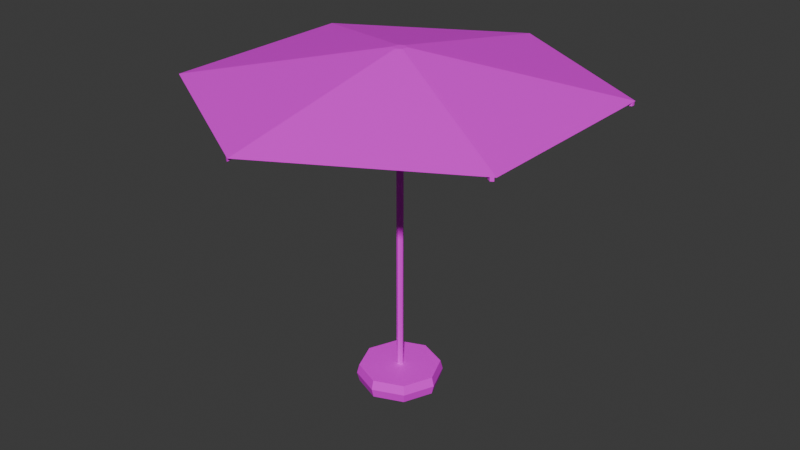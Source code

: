 # Source: Umbrella01b.blend  (saved by Blender 4.1.24; exported with 4.5.12 LTS)
import bpy
from mathutils import Matrix  # noqa: F401  (used for matrix-valued properties, if any)

bpy.ops.wm.read_factory_settings(use_empty=True)
scene = bpy.context.scene
scene.name = 'Scene'

# ---- collections
col_collection = bpy.data.collections.new('Collection'); scene.collection.children.link(col_collection)

# ---- images (referenced by path relative to the original .blend; pixels are not part of the script)
import os
ASSET_DIR = os.environ.get("B2B_ASSET_DIR", "")  # directory of the original .blend (textures are referenced by path, not embedded)
HERE = os.path.dirname(os.path.abspath(__file__))  # packed textures are extracted next to this script under _unpacked/

def load_image(name, relpath, width, height, colorspace="sRGB"):
    """Load a texture the original file referenced (path relative to the .blend, or extracted next to this script)."""
    p = next((c for c in (os.path.join(HERE, relpath), os.path.join(ASSET_DIR, relpath)) if relpath and os.path.exists(c)), "")
    if p:
        img = bpy.data.images.load(p, check_existing=True)
        img.name = name
    else:  # same state as the original file: an image datablock whose file is absent (Cycles renders it pink)
        img = bpy.data.images.new(name, width, height)
        img.source = "FILE"
        img.filepath = "//" + (relpath or name)
    img.colorspace_settings.name = colorspace
    return img
img_umbrella01_a_png = load_image('Umbrella01_a.png', 'Umbrella01_a.png', 1024, 1024, 'sRGB')

# ---- materials (node trees are filled in below, after node groups)
mat_material = bpy.data.materials.new('Material')
mat_material.alpha_threshold = 0.0
mat_material.use_transparent_shadow = False
mat_material.roughness = 0.5
mat_material.line_color = (0.0, 0.0, 0.0, 1.0)

# ---- material node trees
mat_material.use_nodes = True; mat_material.node_tree.nodes.clear()
_N = mat_material.node_tree.nodes; _L = mat_material.node_tree.links
n0 = _N.new('ShaderNodeOutputMaterial'); n0.name = 'Material Output'; n0.location = (300, 300)
n1 = _N.new('ShaderNodeBsdfPrincipled'); n1.name = 'Principled BSDF'; n1.location = (10, 300)
n1.inputs[3].default_value = 1.45
n2 = _N.new('ShaderNodeTexImage'); n2.name = 'Image Texture'; n2.location = (-280, 280)
n2.image = img_umbrella01_a_png
n2.interpolation = 'Closest'
_L.new(n1.outputs[0], n0.inputs[0])
_L.new(n2.outputs[0], n1.inputs[0])
n0.is_active_output = True

# ---- world
world_world = bpy.data.worlds.new('World'); scene.world = world_world
world_world.use_nodes = True; world_world.node_tree.nodes.clear()
_N = world_world.node_tree.nodes; _L = world_world.node_tree.links
n0 = _N.new('ShaderNodeOutputWorld'); n0.name = 'World Output'; n0.location = (300, 300)
n1 = _N.new('ShaderNodeBackground'); n1.name = 'Background'; n1.location = (10, 300)
n1.inputs[0].default_value = (0.05088, 0.05088, 0.05088, 1.0)
_L.new(n1.outputs[0], n0.inputs[0])
n0.is_active_output = True
world_world.color = (0.05088, 0.05088, 0.05088)
world_world.use_sun_shadow = False
world_world.sun_shadow_jitter_overblur = 0.0

# ---- meshes
me_cylinder = bpy.data.meshes.new('Cylinder')
me_cylinder.from_pydata([(0.0, 1.0, 9.313e-10), (0.0, 1.0, 0.4583), (0.7071, 0.7071, 9.313e-10), (0.7071, 0.7071, 0.4583), (1.0, 0.0, 9.313e-10), (1.0, 0.0, 0.4583), (0.7071, -0.7071, 9.313e-10), (0.7071, -0.7071, 0.4583), (0.0, -1.0, 9.313e-10), (0.0, -1.0, 0.4583), (-0.7071, -0.7071, 9.313e-10), (-0.7071, -0.7071, 0.4583), (-1.0, 0.0, 9.313e-10), (-1.0, 0.0, 0.4583), (-0.7071, 0.7071, 9.313e-10), (-0.7071, 0.7071, 0.4583), (0.0, 1.058, 0.2292), (0.7483, 0.7483, 0.2292), (1.058, 0.0, 0.2292), (0.7483, -0.7483, 0.2292), (0.0, -1.058, 0.2292), (-0.7483, -0.7483, 0.2292), (-1.058, 0.0, 0.2292), (-0.7483, 0.7483, 0.2292), (2.359e-08, 0.08333, 0.4583), (2.359e-08, 0.08333, 7.934), (0.05893, 0.05893, 0.4583), (0.05893, 0.05893, 7.934), (0.08333, 0.0, 0.4583), (0.08333, 0.0, 7.934), (0.05893, -0.05893, 0.4583), (0.05893, -0.05893, 7.934), (2.359e-08, -0.08333, 0.4583), (2.359e-08, -0.08333, 7.934), (-0.05893, -0.05893, 0.4583), (-0.05893, -0.05893, 7.934), (-0.08333, 0.0, 0.4583), (-0.08333, 0.0, 7.934), (-0.05893, 0.05893, 0.4583), (-0.05893, 0.05893, 7.934)], [], [(16, 1, 3, 17), (17, 3, 5, 18), (18, 5, 7, 19), (19, 7, 9, 20), (20, 9, 11, 21), (21, 11, 13, 22), (3, 1, 15, 13, 11, 9, 7, 5), (22, 13, 15, 23), (23, 15, 1, 16), (14, 23, 16, 0), (12, 22, 23, 14), (10, 21, 22, 12), (8, 20, 21, 10), (6, 19, 20, 8), (4, 18, 19, 6), (2, 17, 18, 4), (0, 16, 17, 2), (24, 25, 27, 26), (26, 27, 29, 28), (28, 29, 31, 30), (30, 31, 33, 32), (32, 33, 35, 34), (34, 35, 37, 36), (36, 37, 39, 38), (38, 39, 25, 24)])
_uv = me_cylinder.uv_layers.new(name='UVMap')
_uv.uv.foreach_set('vector', [0.07422, 0.207, 0.07422, 0.1797, 0.0, 0.1797, 0.0, 0.207, 0.0, 0.207, 0.0, 0.1797, 0.07422, 0.1797, 0.07422, 0.207, 0.07422, 0.207, 0.07422, 0.1797, 0.1602, 0.1797, 0.1602, 0.207, 0.1602, 0.207, 0.1602, 0.1797, 0.2344, 0.1797, 0.2344, 0.207, 0.07422, 0.207, 0.07422, 0.1797, 0.1602, 0.1797, 0.1602, 0.207, 0.1602, 0.207, 0.1602, 0.1797, 0.2344, 0.1797, 0.2344, 0.207, 0.1384, 0.1799, 0.05882, 0.1799, 0.00692, 0.128, 0.00692, 0.0519, 0.05882, 0.0, 0.1384, 0.0, 0.1869, 0.0519, 0.1869, 0.128, 0.2344, 0.207, 0.2344, 0.1797, 0.1602, 0.1797, 0.1602, 0.207, 0.1602, 0.207, 0.1602, 0.1797, 0.07422, 0.1797, 0.07422, 0.207, 0.1602, 0.2344, 0.1602, 0.207, 0.07422, 0.207, 0.07422, 0.2344, 0.2344, 0.2344, 0.2344, 0.207, 0.1602, 0.207, 0.1602, 0.2344, 0.1602, 0.2344, 0.1602, 0.207, 0.2344, 0.207, 0.2344, 0.2344, 0.07422, 0.2344, 0.07422, 0.207, 0.1602, 0.207, 0.1602, 0.2344, 0.1602, 0.2344, 0.1602, 0.207, 0.2344, 0.207, 0.2344, 0.2344, 0.07422, 0.2344, 0.07422, 0.207, 0.1602, 0.207, 0.1602, 0.2344, 0.0, 0.2344, 0.0, 0.207, 0.07422, 0.207, 0.07422, 0.2344, 0.07422, 0.2344, 0.07422, 0.207, 0.0, 0.207, 0.0, 0.2344, 0.2188, 0.2344, 0.2188, 1.0, 0.2031, 1.0, 0.2031, 0.2344, 0.2031, 0.2344, 0.2031, 1.0, 0.1875, 1.0, 0.1875, 0.2344, 0.1875, 0.2344, 0.1875, 1.0, 0.2031, 1.0, 0.2031, 0.2344, 0.2031, 0.2344, 0.2031, 1.0, 0.2188, 1.0, 0.2188, 0.2344, 0.2188, 0.2344, 0.2188, 1.0, 0.2031, 1.0, 0.2031, 0.2344, 0.2031, 0.2344, 0.2031, 1.0, 0.1875, 1.0, 0.1875, 0.2344, 0.1875, 0.2344, 0.1875, 1.0, 0.2031, 1.0, 0.2031, 0.2344, 0.2031, 0.2344, 0.2031, 1.0, 0.2188, 1.0, 0.2188, 0.2344])
me_cylinder.materials.append(mat_material)
me_cylinder.update()
me_cylinder_002 = bpy.data.meshes.new('Cylinder.002')
me_cylinder_002.from_pydata([(0.0, 0.3685, 4.86), (0.0, 0.09418, 5.1), (0.3192, 0.1843, 4.86), (0.08157, 0.04709, 5.1), (0.3192, -0.1843, 4.86), (0.08157, -0.04709, 5.1), (0.0, -0.3685, 4.86), (0.0, -0.09418, 5.1), (-0.3192, -0.1843, 4.86), (-0.08157, -0.04709, 5.1), (-0.3192, 0.1843, 4.86), (-0.08157, 0.04709, 5.1), (0.0, 3.0, 4.56), (2.598, 1.5, 4.56), (2.598, -1.5, 4.56), (0.0, -3.0, 4.56), (-2.598, -1.5, 4.56), (-2.598, 1.5, 4.56), (0.0683, 0.0183, 4.76), (0.0683, 0.0183, 4.86), (-0.0183, 0.0683, 4.76), (-0.0183, 0.0683, 4.86), (0.06495, 2.962, 4.51), (0.06495, 2.962, 4.56), (0.02165, 2.987, 4.51), (0.02165, 2.987, 4.56), (0.0183, 0.0683, 4.76), (0.0183, 0.0683, 4.86), (-0.0683, 0.0183, 4.76), (-0.0683, 0.0183, 4.86), (-2.533, 1.537, 4.51), (-2.533, 1.537, 4.56), (-2.576, 1.512, 4.51), (-2.576, 1.512, 4.56), (-0.05, 0.05, 4.76), (-0.05, 0.05, 4.86), (-0.05, -0.05, 4.76), (-0.05, -0.05, 4.86), (-2.598, -1.425, 4.51), (-2.598, -1.425, 4.56), (-2.598, -1.475, 4.51), (-2.598, -1.475, 4.56), (-0.0683, -0.0183, 4.76), (-0.0683, -0.0183, 4.86), (0.0183, -0.0683, 4.76), (0.0183, -0.0683, 4.86), (-0.06495, -2.963, 4.51), (-0.06495, -2.963, 4.56), (-0.02165, -2.988, 4.51), (-0.02165, -2.988, 4.56), (-0.0183, -0.0683, 4.76), (-0.0183, -0.0683, 4.86), (0.0683, -0.0183, 4.76), (0.0683, -0.0183, 4.86), (2.533, -1.537, 4.51), (2.533, -1.537, 4.56), (2.576, -1.512, 4.51), (2.576, -1.512, 4.56), (0.05, -0.05, 4.76), (0.05, -0.05, 4.86), (0.05, 0.05, 4.76), (0.05, 0.05, 4.86), (2.598, 1.425, 4.51), (2.598, 1.425, 4.56), (2.598, 1.475, 4.51), (2.598, 1.475, 4.56)], [], [(12, 1, 3, 13), (13, 3, 5, 14), (14, 5, 7, 15), (15, 7, 9, 16), (3, 1, 11, 9, 7, 5), (16, 9, 11, 17), (17, 11, 1, 12), (0, 2, 4, 6, 8, 10), (2, 0, 12, 13), (4, 2, 13, 14), (6, 4, 14, 15), (8, 6, 15, 16), (10, 8, 16, 17), (0, 10, 17, 12), (28, 29, 33, 32), (20, 21, 25, 24), (24, 25, 23, 22), (22, 23, 19, 18), (20, 24, 22, 18), (25, 21, 19, 23), (32, 33, 31, 30), (30, 31, 27, 26), (28, 32, 30, 26), (33, 29, 27, 31), (36, 37, 41, 40), (40, 41, 39, 38), (38, 39, 35, 34), (36, 40, 38, 34), (41, 37, 35, 39), (44, 45, 49, 48), (48, 49, 47, 46), (46, 47, 43, 42), (44, 48, 46, 42), (49, 45, 43, 47), (52, 53, 57, 56), (56, 57, 55, 54), (54, 55, 51, 50), (52, 56, 54, 50), (57, 53, 51, 55), (60, 61, 65, 64), (64, 65, 63, 62), (62, 63, 59, 58), (60, 64, 62, 58), (65, 61, 59, 63)])
_uv = me_cylinder_002.uv_layers.new(name='UVMap')
_uv.uv.foreach_set('vector', [0.9481, 0.4221, 0.6401, 0.609, 0.6159, 0.6021, 0.6125, 0.2318, 0.6125, 0.2318, 0.6159, 0.6021, 0.6021, 0.609, 0.2837, 0.4291, 0.2837, 0.4291, 0.6021, 0.609, 0.6021, 0.6332, 0.2837, 0.8062, 0.2837, 0.8062, 0.6021, 0.6332, 0.6228, 0.6401, 0.6367, 1.0, 0.6021, 0.609, 0.6159, 0.6021, 0.6401, 0.609, 0.6401, 0.6263, 0.6159, 0.6401, 0.6021, 0.6263, 0.6367, 1.0, 0.6228, 0.6401, 0.6401, 0.6332, 0.9481, 0.8062, 0.9481, 0.8062, 0.6401, 0.6332, 0.6401, 0.609, 0.9481, 0.4221, 0.6179, 0.5689, 0.6591, 0.5922, 0.6601, 0.6392, 0.6199, 0.663, 0.5784, 0.6396, 0.5775, 0.5926, 0.6591, 0.5922, 0.6179, 0.5689, 0.6125, 0.2318, 0.9481, 0.4221, 0.6601, 0.6392, 0.6591, 0.5922, 0.9481, 0.4221, 0.9481, 0.8062, 0.6199, 0.663, 0.6601, 0.6392, 0.9481, 0.8062, 0.6367, 1.0, 0.5784, 0.6396, 0.6199, 0.663, 0.6367, 1.0, 0.2837, 0.8062, 0.5775, 0.5926, 0.5784, 0.6396, 0.2837, 0.8062, 0.2837, 0.4291, 0.6179, 0.5689, 0.5775, 0.5926, 0.2837, 0.4291, 0.6125, 0.2318, 0.2111, 0.827, 0.2111, 0.8304, 0.2111, 0.346, 0.2111, 0.3426, 0.2076, 0.3633, 0.2076, 0.3599, 0.2076, 0.8443, 0.2076, 0.8478, 0.2076, 0.3668, 0.1972, 0.3668, 0.1972, 0.3564, 0.2076, 0.3564, 0.2111, 0.8374, 0.2076, 0.8374, 0.2076, 0.3426, 0.2076, 0.3426, 0.2076, 0.3633, 0.2076, 0.8478, 0.2111, 0.8374, 0.2076, 0.3426, 0.2076, 0.8443, 0.2076, 0.3599, 0.2076, 0.3426, 0.2076, 0.8374, 0.2111, 0.3426, 0.2111, 0.346, 0.2111, 0.3529, 0.2111, 0.3495, 0.2111, 0.3495, 0.2111, 0.3529, 0.2111, 0.8478, 0.2111, 0.8443, 0.2111, 0.827, 0.2111, 0.3426, 0.2111, 0.3495, 0.2111, 0.8443, 0.2111, 0.346, 0.2111, 0.8304, 0.2111, 0.8478, 0.2111, 0.3529, 0.2076, 0.827, 0.2042, 0.8339, 0.2076, 0.3426, 0.2042, 0.3426, 0.1972, 0.3564, 0.1869, 0.3564, 0.1869, 0.346, 0.1972, 0.346, 0.2042, 0.3495, 0.2076, 0.3495, 0.2076, 0.8478, 0.2042, 0.8443, 0.2076, 0.827, 0.2042, 0.3426, 0.2042, 0.3495, 0.2042, 0.8443, 0.2076, 0.3426, 0.2042, 0.8339, 0.2076, 0.8478, 0.2076, 0.3495, 0.1972, 0.8304, 0.1938, 0.8339, 0.1972, 0.3426, 0.1972, 0.3426, 0.1869, 0.3564, 0.1972, 0.3564, 0.1972, 0.3668, 0.1869, 0.3668, 0.1938, 0.3495, 0.1972, 0.3495, 0.1972, 0.8512, 0.1938, 0.8478, 0.1972, 0.8304, 0.1972, 0.3426, 0.1938, 0.3495, 0.1938, 0.8478, 0.1972, 0.3426, 0.1938, 0.8339, 0.1972, 0.8512, 0.1972, 0.3495, 0.1972, 0.3633, 0.2007, 0.3599, 0.1972, 0.8512, 0.2007, 0.8512, 0.1869, 0.3668, 0.1972, 0.3668, 0.1972, 0.3841, 0.1869, 0.3841, 0.2007, 0.8443, 0.1972, 0.8408, 0.1972, 0.3426, 0.2007, 0.3426, 0.1972, 0.3633, 0.2007, 0.8512, 0.2007, 0.8443, 0.2007, 0.3426, 0.1972, 0.8512, 0.2007, 0.3599, 0.1972, 0.3426, 0.1972, 0.8408, 0.2007, 0.3633, 0.2042, 0.3564, 0.2007, 0.8478, 0.2042, 0.8478, 0.1972, 0.346, 0.2076, 0.346, 0.2076, 0.3564, 0.1972, 0.3564, 0.2042, 0.8408, 0.2007, 0.8408, 0.2007, 0.3426, 0.2042, 0.346, 0.2007, 0.3633, 0.2042, 0.8478, 0.2042, 0.8408, 0.2042, 0.346, 0.2007, 0.8478, 0.2042, 0.3564, 0.2007, 0.3426, 0.2007, 0.8408])
me_cylinder_002.materials.append(mat_material)
me_cylinder_002.update()

# ---- objects
ob_umbrella01_base = bpy.data.objects.new('Umbrella01.Base', me_cylinder)
ob_umbrella_clothopen = bpy.data.objects.new('Umbrella.ClothOpen', me_cylinder_002)

# ---- transforms, parenting, visibility, modifiers, constraints
ob_umbrella01_base.location = (0.0, 0.0, 0.0)
ob_umbrella01_base.scale = (0.6, 0.6, 0.6)
ob_umbrella_clothopen.parent = ob_umbrella01_base
ob_umbrella_clothopen.matrix_parent_inverse = Matrix(((1.667, -0.0, 0.0, -0.0), (-0.0, 1.667, -0.0, 0.0), (0.0, -0.0, 1.667, -0.0), (-0.0, 0.0, -0.0, 1.0)))
ob_umbrella_clothopen.location = (0.0, 0.0, 0.0)

# ---- collection membership
col_collection.objects.link(ob_umbrella01_base)
col_collection.objects.link(ob_umbrella_clothopen)

# ---- scene / render settings (as saved in the file)
scene.frame_start = 1; scene.frame_end = 250; scene.frame_set(1)
scene.render.engine = 'BLENDER_EEVEE_NEXT'
scene.cycles.sampling_pattern = 'TABULATED_SOBOL'
scene.eevee.ray_tracing_options.trace_max_roughness = 0.0
bpy.context.view_layer.update()

# ---- added for rendering (the .blend has no active camera and no usable light): camera, sun
cam_auto = bpy.data.cameras.new('AutoCamera')
cam_auto.lens = 50.0
cam_auto.sensor_width = 36.0
cam_auto.clip_end = 1000.0
ob_auto_camera = bpy.data.objects.new('AutoCamera', cam_auto)
scene.collection.objects.link(ob_auto_camera)
ob_auto_camera.location = (8.72904, -10.4748, 9.53323)
ob_auto_camera.rotation_euler = (1.09748, -7.21219e-08, 0.694738)
scene.camera = ob_auto_camera
light_auto_sun = bpy.data.lights.new('AutoSun', 'SUN')
light_auto_sun.energy = 3.0
light_auto_sun.angle = 0.0523599
ob_auto_sun = bpy.data.objects.new('AutoSun', light_auto_sun)
scene.collection.objects.link(ob_auto_sun)
ob_auto_sun.rotation_euler = (0.872665, 0.174533, 0.523599)
bpy.context.view_layer.update()
